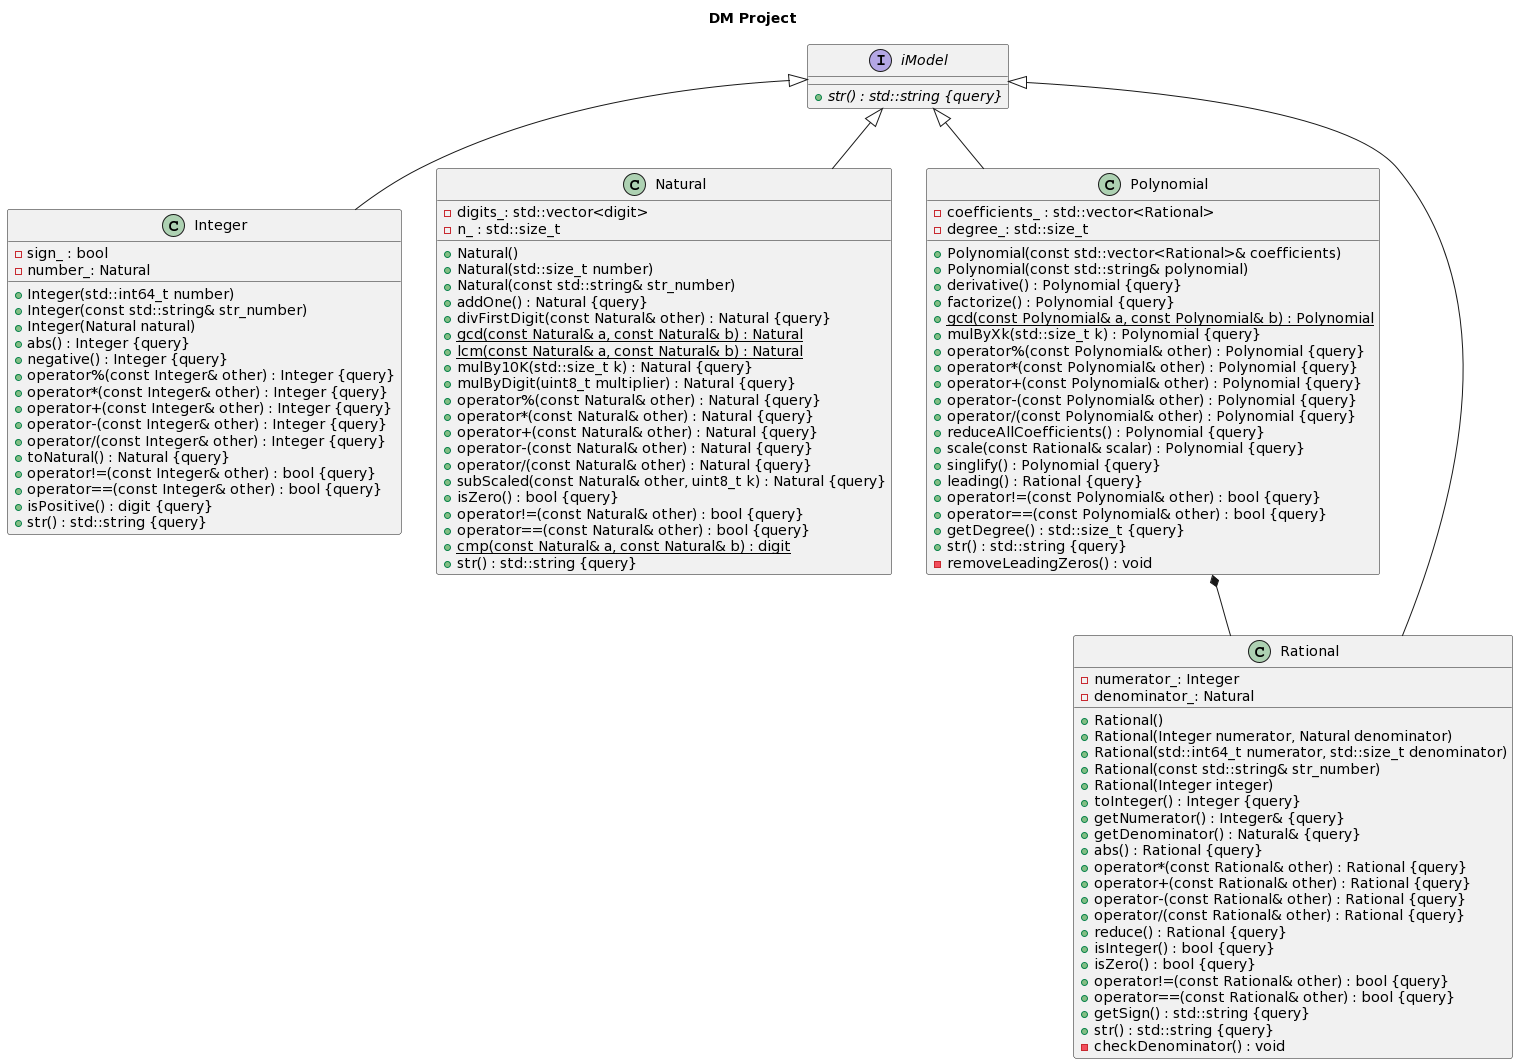

The diagram above was rendered by PlantUML. Its source (embedded in the PNG):
@startuml
title DM Project

/' Objects '/

class Integer {
	+Integer(std::int64_t number)
	+Integer(const std::string& str_number)
	+Integer(Natural natural)
	+abs() : Integer {query}
	+negative() : Integer {query}
	+operator%(const Integer& other) : Integer {query}
	+operator*(const Integer& other) : Integer {query}
	+operator+(const Integer& other) : Integer {query}
	+operator-(const Integer& other) : Integer {query}
	+operator/(const Integer& other) : Integer {query}
	+toNatural() : Natural {query}
	+operator!=(const Integer& other) : bool {query}
	+operator==(const Integer& other) : bool {query}
	-sign_ : bool
	-number_: Natural
	+isPositive() : digit {query}
	+str() : std::string {query}
}


class Natural {
  -digits_: std::vector<digit>
	+Natural()
	+Natural(std::size_t number)
	+Natural(const std::string& str_number)
	+addOne() : Natural {query}
	+divFirstDigit(const Natural& other) : Natural {query}
	+{static} gcd(const Natural& a, const Natural& b) : Natural
	+{static} lcm(const Natural& a, const Natural& b) : Natural
	+mulBy10K(std::size_t k) : Natural {query}
	+mulByDigit(uint8_t multiplier) : Natural {query}
	+operator%(const Natural& other) : Natural {query}
	+operator*(const Natural& other) : Natural {query}
	+operator+(const Natural& other) : Natural {query}
	+operator-(const Natural& other) : Natural {query}
	+operator/(const Natural& other) : Natural {query}
	+subScaled(const Natural& other, uint8_t k) : Natural {query}
	+isZero() : bool {query}
	+operator!=(const Natural& other) : bool {query}
	+operator==(const Natural& other) : bool {query}
	+{static} cmp(const Natural& a, const Natural& b) : digit
	-n_ : std::size_t
	+str() : std::string {query}
}


class Polynomial {
	+Polynomial(const std::vector<Rational>& coefficients)
	+Polynomial(const std::string& polynomial)
	+derivative() : Polynomial {query}
	+factorize() : Polynomial {query}
	+{static} gcd(const Polynomial& a, const Polynomial& b) : Polynomial
	+mulByXk(std::size_t k) : Polynomial {query}
	+operator%(const Polynomial& other) : Polynomial {query}
	+operator*(const Polynomial& other) : Polynomial {query}
	+operator+(const Polynomial& other) : Polynomial {query}
	+operator-(const Polynomial& other) : Polynomial {query}
	+operator/(const Polynomial& other) : Polynomial {query}
	+reduceAllCoefficients() : Polynomial {query}
	+scale(const Rational& scalar) : Polynomial {query}
	+singlify() : Polynomial {query}
	+leading() : Rational {query}
	+operator!=(const Polynomial& other) : bool {query}
	+operator==(const Polynomial& other) : bool {query}
	+getDegree() : std::size_t {query}
	+str() : std::string {query}
	-coefficients_ : std::vector<Rational>
	-degree_: std::size_t
	-removeLeadingZeros() : void
}


class Rational {
  -numerator_: Integer
  -denominator_: Natural
	+Rational()
	+Rational(Integer numerator, Natural denominator)
	+Rational(std::int64_t numerator, std::size_t denominator)
	+Rational(const std::string& str_number)
	+Rational(Integer integer)
	+toInteger() : Integer {query}
	+getNumerator() : Integer& {query}
	+getDenominator() : Natural& {query}
	+abs() : Rational {query}
	+operator*(const Rational& other) : Rational {query}
	+operator+(const Rational& other) : Rational {query}
	+operator-(const Rational& other) : Rational {query}
	+operator/(const Rational& other) : Rational {query}
	+reduce() : Rational {query}
	+isInteger() : bool {query}
	+isZero() : bool {query}
	+operator!=(const Rational& other) : bool {query}
	+operator==(const Rational& other) : bool {query}
	+getSign() : std::string {query}
	+str() : std::string {query}
	-checkDenominator() : void
}


interface iModel {
	+{abstract} str() : std::string {query}
}





/' Inheritance relationships '/

.iModel <|-- .Integer


.iModel <|-- .Natural


.iModel <|-- .Polynomial


.iModel <|-- .Rational





/' Aggregation relationships '/

.Polynomial *-- .Rational






/' Nested objects '/
@enduml